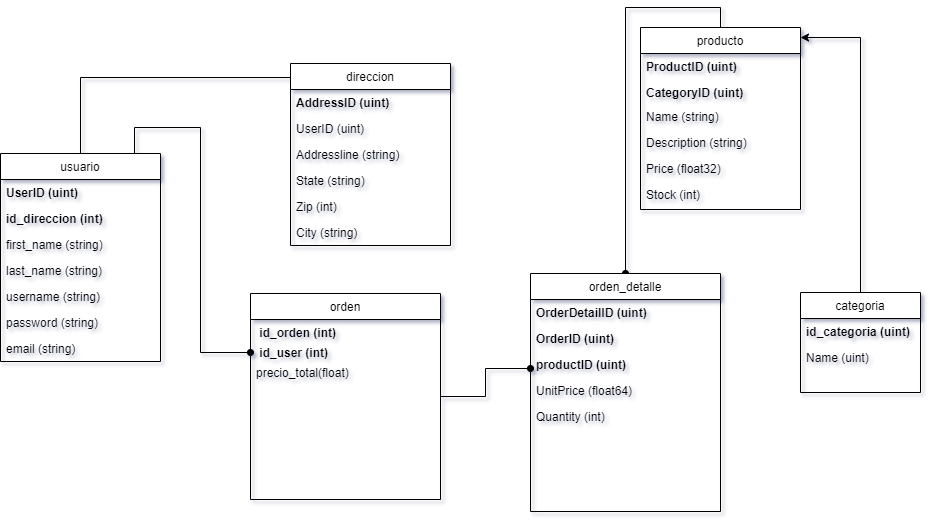

The diagram above was exported from draw.io. Its source (the exported page's mxGraphModel, read from the mxfile embedded in the PNG):
<mxGraphModel dx="2207" dy="556" grid="1" gridSize="10" guides="1" tooltips="1" connect="1" arrows="1" fold="1" page="1" pageScale="1" pageWidth="827" pageHeight="1169" math="0" shadow="1">
  <root>
    <mxCell id="WIyWlLk6GJQsqaUBKTNV-0" />
    <mxCell id="WIyWlLk6GJQsqaUBKTNV-1" parent="WIyWlLk6GJQsqaUBKTNV-0" />
    <mxCell id="scHDYRTWn3SwVDIS4aSU-0" value="usuario&#10;" style="swimlane;fontStyle=0;align=center;verticalAlign=top;childLayout=stackLayout;horizontal=1;startSize=26;horizontalStack=0;resizeParent=1;resizeLast=0;collapsible=1;marginBottom=0;rounded=0;shadow=0;strokeWidth=1;" parent="WIyWlLk6GJQsqaUBKTNV-1" vertex="1">
      <mxGeometry x="-260" y="346" width="160" height="208" as="geometry">
        <mxRectangle x="340" y="380" width="170" height="26" as="alternateBounds" />
      </mxGeometry>
    </mxCell>
    <mxCell id="scHDYRTWn3SwVDIS4aSU-28" value="UserID (uint)" style="text;strokeColor=none;fillColor=none;align=left;verticalAlign=top;spacingLeft=4;spacingRight=4;overflow=hidden;rotatable=0;points=[[0,0.5],[1,0.5]];portConstraint=eastwest;fontStyle=1" parent="scHDYRTWn3SwVDIS4aSU-0" vertex="1">
      <mxGeometry y="26" width="160" height="26" as="geometry" />
    </mxCell>
    <mxCell id="pseL2BLAkBUF3DQmcUc9-4" value="id_direccion (int)" style="text;strokeColor=none;fillColor=none;align=left;verticalAlign=top;spacingLeft=4;spacingRight=4;overflow=hidden;rotatable=0;points=[[0,0.5],[1,0.5]];portConstraint=eastwest;whiteSpace=wrap;fontStyle=1;" parent="scHDYRTWn3SwVDIS4aSU-0" vertex="1">
      <mxGeometry y="52" width="160" height="26" as="geometry" />
    </mxCell>
    <mxCell id="pseL2BLAkBUF3DQmcUc9-19" value="first_name (string)" style="text;strokeColor=none;fillColor=none;align=left;verticalAlign=top;spacingLeft=4;spacingRight=4;overflow=hidden;rotatable=0;points=[[0,0.5],[1,0.5]];portConstraint=eastwest;" parent="scHDYRTWn3SwVDIS4aSU-0" vertex="1">
      <mxGeometry y="78" width="160" height="26" as="geometry" />
    </mxCell>
    <mxCell id="pseL2BLAkBUF3DQmcUc9-20" value="last_name (string)" style="text;strokeColor=none;fillColor=none;align=left;verticalAlign=top;spacingLeft=4;spacingRight=4;overflow=hidden;rotatable=0;points=[[0,0.5],[1,0.5]];portConstraint=eastwest;" parent="scHDYRTWn3SwVDIS4aSU-0" vertex="1">
      <mxGeometry y="104" width="160" height="26" as="geometry" />
    </mxCell>
    <mxCell id="scHDYRTWn3SwVDIS4aSU-1" value="username (string)" style="text;strokeColor=none;fillColor=none;align=left;verticalAlign=top;spacingLeft=4;spacingRight=4;overflow=hidden;rotatable=0;points=[[0,0.5],[1,0.5]];portConstraint=eastwest;whiteSpace=wrap;" parent="scHDYRTWn3SwVDIS4aSU-0" vertex="1">
      <mxGeometry y="130" width="160" height="26" as="geometry" />
    </mxCell>
    <mxCell id="scHDYRTWn3SwVDIS4aSU-2" value="password (string)" style="text;strokeColor=none;fillColor=none;align=left;verticalAlign=top;spacingLeft=4;spacingRight=4;overflow=hidden;rotatable=0;points=[[0,0.5],[1,0.5]];portConstraint=eastwest;" parent="scHDYRTWn3SwVDIS4aSU-0" vertex="1">
      <mxGeometry y="156" width="160" height="26" as="geometry" />
    </mxCell>
    <mxCell id="scHDYRTWn3SwVDIS4aSU-3" value="email (string)" style="text;strokeColor=none;fillColor=none;align=left;verticalAlign=top;spacingLeft=4;spacingRight=4;overflow=hidden;rotatable=0;points=[[0,0.5],[1,0.5]];portConstraint=eastwest;" parent="scHDYRTWn3SwVDIS4aSU-0" vertex="1">
      <mxGeometry y="182" width="160" height="26" as="geometry" />
    </mxCell>
    <mxCell id="scHDYRTWn3SwVDIS4aSU-5" value="direccion" style="swimlane;fontStyle=0;align=center;verticalAlign=top;childLayout=stackLayout;horizontal=1;startSize=26;horizontalStack=0;resizeParent=1;resizeLast=0;collapsible=1;marginBottom=0;rounded=0;shadow=0;strokeWidth=1;" parent="WIyWlLk6GJQsqaUBKTNV-1" vertex="1">
      <mxGeometry x="30" y="256" width="160" height="182" as="geometry">
        <mxRectangle x="340" y="380" width="170" height="26" as="alternateBounds" />
      </mxGeometry>
    </mxCell>
    <mxCell id="scHDYRTWn3SwVDIS4aSU-27" value="AddressID (uint)" style="text;strokeColor=none;fillColor=none;align=left;verticalAlign=top;spacingLeft=4;spacingRight=4;overflow=hidden;rotatable=0;points=[[0,0.5],[1,0.5]];portConstraint=eastwest;fontStyle=1;" parent="scHDYRTWn3SwVDIS4aSU-5" vertex="1">
      <mxGeometry y="26" width="160" height="26" as="geometry" />
    </mxCell>
    <mxCell id="cQJYbkjviFcAs5GJBeIi-0" value="UserID (uint)" style="text;strokeColor=none;fillColor=none;align=left;verticalAlign=top;spacingLeft=4;spacingRight=4;overflow=hidden;rotatable=0;points=[[0,0.5],[1,0.5]];portConstraint=eastwest;" vertex="1" parent="scHDYRTWn3SwVDIS4aSU-5">
      <mxGeometry y="52" width="160" height="26" as="geometry" />
    </mxCell>
    <mxCell id="scHDYRTWn3SwVDIS4aSU-6" value="Addressline (string)" style="text;strokeColor=none;fillColor=none;align=left;verticalAlign=top;spacingLeft=4;spacingRight=4;overflow=hidden;rotatable=0;points=[[0,0.5],[1,0.5]];portConstraint=eastwest;" parent="scHDYRTWn3SwVDIS4aSU-5" vertex="1">
      <mxGeometry y="78" width="160" height="26" as="geometry" />
    </mxCell>
    <mxCell id="scHDYRTWn3SwVDIS4aSU-7" value="State (string)" style="text;strokeColor=none;fillColor=none;align=left;verticalAlign=top;spacingLeft=4;spacingRight=4;overflow=hidden;rotatable=0;points=[[0,0.5],[1,0.5]];portConstraint=eastwest;" parent="scHDYRTWn3SwVDIS4aSU-5" vertex="1">
      <mxGeometry y="104" width="160" height="26" as="geometry" />
    </mxCell>
    <mxCell id="scHDYRTWn3SwVDIS4aSU-8" value="Zip (int)" style="text;strokeColor=none;fillColor=none;align=left;verticalAlign=top;spacingLeft=4;spacingRight=4;overflow=hidden;rotatable=0;points=[[0,0.5],[1,0.5]];portConstraint=eastwest;" parent="scHDYRTWn3SwVDIS4aSU-5" vertex="1">
      <mxGeometry y="130" width="160" height="26" as="geometry" />
    </mxCell>
    <mxCell id="scHDYRTWn3SwVDIS4aSU-9" value="City (string)" style="text;strokeColor=none;fillColor=none;align=left;verticalAlign=top;spacingLeft=4;spacingRight=4;overflow=hidden;rotatable=0;points=[[0,0.5],[1,0.5]];portConstraint=eastwest;" parent="scHDYRTWn3SwVDIS4aSU-5" vertex="1">
      <mxGeometry y="156" width="160" height="26" as="geometry" />
    </mxCell>
    <mxCell id="scHDYRTWn3SwVDIS4aSU-33" style="edgeStyle=orthogonalEdgeStyle;rounded=0;orthogonalLoop=1;jettySize=auto;html=1;endArrow=oval;endFill=1;" parent="WIyWlLk6GJQsqaUBKTNV-1" source="scHDYRTWn3SwVDIS4aSU-10" edge="1">
      <mxGeometry relative="1" as="geometry">
        <mxPoint x="270" y="561" as="targetPoint" />
      </mxGeometry>
    </mxCell>
    <mxCell id="scHDYRTWn3SwVDIS4aSU-10" value="orden" style="swimlane;fontStyle=0;align=center;verticalAlign=top;childLayout=stackLayout;horizontal=1;startSize=26;horizontalStack=0;resizeParent=1;resizeLast=0;collapsible=1;marginBottom=0;rounded=0;shadow=0;strokeWidth=1;" parent="WIyWlLk6GJQsqaUBKTNV-1" vertex="1">
      <mxGeometry x="-10" y="486" width="190" height="206" as="geometry">
        <mxRectangle x="330" y="360" width="170" height="26" as="alternateBounds" />
      </mxGeometry>
    </mxCell>
    <mxCell id="G48LCQfD-dAsrL7twb0o-0" value="&amp;nbsp;id_orden&amp;nbsp;&lt;span&gt;(int)&lt;/span&gt;" style="text;html=1;align=left;verticalAlign=top;resizable=0;points=[];autosize=1;strokeColor=none;fillColor=none;spacingLeft=4;spacingRight=4;fontStyle=1;" parent="scHDYRTWn3SwVDIS4aSU-10" vertex="1">
      <mxGeometry y="26" width="190" height="20" as="geometry" />
    </mxCell>
    <mxCell id="pseL2BLAkBUF3DQmcUc9-1" value="&amp;nbsp;id_user&amp;nbsp;&lt;span&gt;(int)&lt;/span&gt;" style="text;html=1;align=left;verticalAlign=top;resizable=0;points=[];autosize=1;strokeColor=none;fillColor=none;spacingLeft=4;spacingRight=4;fontStyle=1;" parent="scHDYRTWn3SwVDIS4aSU-10" vertex="1">
      <mxGeometry y="46" width="190" height="20" as="geometry" />
    </mxCell>
    <mxCell id="9HleiYAwGsdg8qgzHtoo-4" value="precio_total(float)" style="text;html=1;align=left;verticalAlign=top;resizable=0;points=[];autosize=1;strokeColor=none;fillColor=none;spacingLeft=4;spacingRight=4;fontStyle=0;" parent="scHDYRTWn3SwVDIS4aSU-10" vertex="1">
      <mxGeometry y="66" width="190" height="20" as="geometry" />
    </mxCell>
    <mxCell id="scHDYRTWn3SwVDIS4aSU-21" value="producto" style="swimlane;fontStyle=0;align=center;verticalAlign=top;childLayout=stackLayout;horizontal=1;startSize=26;horizontalStack=0;resizeParent=1;resizeLast=0;collapsible=1;marginBottom=0;rounded=0;shadow=0;strokeWidth=1;" parent="WIyWlLk6GJQsqaUBKTNV-1" vertex="1">
      <mxGeometry x="380" y="220" width="160" height="182" as="geometry">
        <mxRectangle x="340" y="380" width="170" height="26" as="alternateBounds" />
      </mxGeometry>
    </mxCell>
    <mxCell id="scHDYRTWn3SwVDIS4aSU-25" value="ProductID (uint)" style="text;strokeColor=none;fillColor=none;align=left;verticalAlign=top;spacingLeft=4;spacingRight=4;overflow=hidden;rotatable=0;points=[[0,0.5],[1,0.5]];portConstraint=eastwest;fontStyle=1;" parent="scHDYRTWn3SwVDIS4aSU-21" vertex="1">
      <mxGeometry y="26" width="160" height="26" as="geometry" />
    </mxCell>
    <mxCell id="pseL2BLAkBUF3DQmcUc9-17" value="CategoryID (uint)" style="text;strokeColor=none;fillColor=none;align=left;verticalAlign=top;spacingLeft=4;spacingRight=4;overflow=hidden;rotatable=0;points=[[0,0.5],[1,0.5]];portConstraint=eastwest;fontStyle=1;" parent="scHDYRTWn3SwVDIS4aSU-21" vertex="1">
      <mxGeometry y="52" width="160" height="24" as="geometry" />
    </mxCell>
    <mxCell id="scHDYRTWn3SwVDIS4aSU-22" value="Name (string)&#10;" style="text;strokeColor=none;fillColor=none;align=left;verticalAlign=top;spacingLeft=4;spacingRight=4;overflow=hidden;rotatable=0;points=[[0,0.5],[1,0.5]];portConstraint=eastwest;fontStyle=0" parent="scHDYRTWn3SwVDIS4aSU-21" vertex="1">
      <mxGeometry y="76" width="160" height="26" as="geometry" />
    </mxCell>
    <mxCell id="scHDYRTWn3SwVDIS4aSU-23" value="Description (string)" style="text;strokeColor=none;fillColor=none;align=left;verticalAlign=top;spacingLeft=4;spacingRight=4;overflow=hidden;rotatable=0;points=[[0,0.5],[1,0.5]];portConstraint=eastwest;" parent="scHDYRTWn3SwVDIS4aSU-21" vertex="1">
      <mxGeometry y="102" width="160" height="26" as="geometry" />
    </mxCell>
    <mxCell id="scHDYRTWn3SwVDIS4aSU-24" value="Price (float32)" style="text;strokeColor=none;fillColor=none;align=left;verticalAlign=top;spacingLeft=4;spacingRight=4;overflow=hidden;rotatable=0;points=[[0,0.5],[1,0.5]];portConstraint=eastwest;" parent="scHDYRTWn3SwVDIS4aSU-21" vertex="1">
      <mxGeometry y="128" width="160" height="26" as="geometry" />
    </mxCell>
    <mxCell id="pseL2BLAkBUF3DQmcUc9-16" value="Stock (int)" style="text;strokeColor=none;fillColor=none;align=left;verticalAlign=top;spacingLeft=4;spacingRight=4;overflow=hidden;rotatable=0;points=[[0,0.5],[1,0.5]];portConstraint=eastwest;" parent="scHDYRTWn3SwVDIS4aSU-21" vertex="1">
      <mxGeometry y="154" width="160" height="26" as="geometry" />
    </mxCell>
    <mxCell id="scHDYRTWn3SwVDIS4aSU-26" style="edgeStyle=orthogonalEdgeStyle;rounded=0;orthogonalLoop=1;jettySize=auto;html=1;exitX=0.5;exitY=0;exitDx=0;exitDy=0;entryX=0;entryY=0.077;entryDx=0;entryDy=0;entryPerimeter=0;endArrow=none;endFill=0;" parent="WIyWlLk6GJQsqaUBKTNV-1" source="scHDYRTWn3SwVDIS4aSU-0" target="scHDYRTWn3SwVDIS4aSU-5" edge="1">
      <mxGeometry relative="1" as="geometry">
        <Array as="points">
          <mxPoint x="-180" y="270" />
        </Array>
      </mxGeometry>
    </mxCell>
    <mxCell id="scHDYRTWn3SwVDIS4aSU-29" style="edgeStyle=orthogonalEdgeStyle;rounded=0;orthogonalLoop=1;jettySize=auto;html=1;endArrow=none;endFill=0;startArrow=oval;startFill=1;" parent="WIyWlLk6GJQsqaUBKTNV-1" target="scHDYRTWn3SwVDIS4aSU-0" edge="1">
      <mxGeometry relative="1" as="geometry">
        <mxPoint x="-10" y="545" as="sourcePoint" />
        <Array as="points">
          <mxPoint x="-60" y="545" />
          <mxPoint x="-60" y="320" />
          <mxPoint x="-126" y="320" />
        </Array>
      </mxGeometry>
    </mxCell>
    <mxCell id="G48LCQfD-dAsrL7twb0o-1" value="categoria" style="swimlane;fontStyle=0;align=center;verticalAlign=top;childLayout=stackLayout;horizontal=1;startSize=26;horizontalStack=0;resizeParent=1;resizeLast=0;collapsible=1;marginBottom=0;rounded=0;shadow=0;strokeWidth=1;" parent="WIyWlLk6GJQsqaUBKTNV-1" vertex="1">
      <mxGeometry x="540" y="485" width="120" height="100" as="geometry">
        <mxRectangle x="340" y="380" width="170" height="26" as="alternateBounds" />
      </mxGeometry>
    </mxCell>
    <mxCell id="G48LCQfD-dAsrL7twb0o-2" value="id_categoria (uint)" style="text;strokeColor=none;fillColor=none;align=left;verticalAlign=top;spacingLeft=4;spacingRight=4;overflow=hidden;rotatable=0;points=[[0,0.5],[1,0.5]];portConstraint=eastwest;fontStyle=1;" parent="G48LCQfD-dAsrL7twb0o-1" vertex="1">
      <mxGeometry y="26" width="120" height="26" as="geometry" />
    </mxCell>
    <mxCell id="G48LCQfD-dAsrL7twb0o-3" value="Name (uint)" style="text;strokeColor=none;fillColor=none;align=left;verticalAlign=top;spacingLeft=4;spacingRight=4;overflow=hidden;rotatable=0;points=[[0,0.5],[1,0.5]];portConstraint=eastwest;" parent="G48LCQfD-dAsrL7twb0o-1" vertex="1">
      <mxGeometry y="52" width="120" height="28" as="geometry" />
    </mxCell>
    <mxCell id="pseL2BLAkBUF3DQmcUc9-0" style="edgeStyle=elbowEdgeStyle;rounded=0;orthogonalLoop=1;jettySize=auto;html=1;exitX=0.5;exitY=0;exitDx=0;exitDy=0;startArrow=oval;startFill=1;endArrow=none;endFill=0;entryX=0.5;entryY=0;entryDx=0;entryDy=0;" parent="WIyWlLk6GJQsqaUBKTNV-1" source="scHDYRTWn3SwVDIS4aSU-36" target="scHDYRTWn3SwVDIS4aSU-21" edge="1">
      <mxGeometry relative="1" as="geometry">
        <mxPoint x="535" y="660" as="sourcePoint" />
        <mxPoint x="370" y="310" as="targetPoint" />
        <Array as="points">
          <mxPoint x="340" y="200" />
          <mxPoint x="290" y="350" />
        </Array>
      </mxGeometry>
    </mxCell>
    <mxCell id="scHDYRTWn3SwVDIS4aSU-36" value="orden_detalle" style="swimlane;fontStyle=0;align=center;verticalAlign=top;childLayout=stackLayout;horizontal=1;startSize=26;horizontalStack=0;resizeParent=1;resizeLast=0;collapsible=1;marginBottom=0;rounded=0;shadow=0;strokeWidth=1;" parent="WIyWlLk6GJQsqaUBKTNV-1" vertex="1">
      <mxGeometry x="270" y="466" width="190" height="238" as="geometry">
        <mxRectangle x="340" y="380" width="170" height="26" as="alternateBounds" />
      </mxGeometry>
    </mxCell>
    <mxCell id="pseL2BLAkBUF3DQmcUc9-2" value="OrderDetailID (uint)" style="text;strokeColor=none;fillColor=none;align=left;verticalAlign=top;spacingLeft=4;spacingRight=4;overflow=hidden;rotatable=0;points=[[0,0.5],[1,0.5]];portConstraint=eastwest;fontStyle=1;" parent="scHDYRTWn3SwVDIS4aSU-36" vertex="1">
      <mxGeometry y="26" width="190" height="26" as="geometry" />
    </mxCell>
    <mxCell id="pseL2BLAkBUF3DQmcUc9-15" value="OrderID (uint)" style="text;strokeColor=none;fillColor=none;align=left;verticalAlign=top;spacingLeft=4;spacingRight=4;overflow=hidden;rotatable=0;points=[[0,0.5],[1,0.5]];portConstraint=eastwest;fontStyle=1;" parent="scHDYRTWn3SwVDIS4aSU-36" vertex="1">
      <mxGeometry y="52" width="190" height="26" as="geometry" />
    </mxCell>
    <mxCell id="pseL2BLAkBUF3DQmcUc9-3" value="productID (uint)" style="text;strokeColor=none;fillColor=none;align=left;verticalAlign=top;spacingLeft=4;spacingRight=4;overflow=hidden;rotatable=0;points=[[0,0.5],[1,0.5]];portConstraint=eastwest;fontStyle=1;" parent="scHDYRTWn3SwVDIS4aSU-36" vertex="1">
      <mxGeometry y="78" width="190" height="26" as="geometry" />
    </mxCell>
    <mxCell id="scHDYRTWn3SwVDIS4aSU-13" value="UnitPrice (float64)" style="text;strokeColor=none;fillColor=none;align=left;verticalAlign=top;spacingLeft=4;spacingRight=4;overflow=hidden;rotatable=0;points=[[0,0.5],[1,0.5]];portConstraint=eastwest;" parent="scHDYRTWn3SwVDIS4aSU-36" vertex="1">
      <mxGeometry y="104" width="190" height="26" as="geometry" />
    </mxCell>
    <mxCell id="scHDYRTWn3SwVDIS4aSU-12" value="Quantity (int)" style="text;strokeColor=none;fillColor=none;align=left;verticalAlign=top;spacingLeft=4;spacingRight=4;overflow=hidden;rotatable=0;points=[[0,0.5],[1,0.5]];portConstraint=eastwest;" parent="scHDYRTWn3SwVDIS4aSU-36" vertex="1">
      <mxGeometry y="130" width="190" height="26" as="geometry" />
    </mxCell>
    <mxCell id="cQJYbkjviFcAs5GJBeIi-1" style="edgeStyle=orthogonalEdgeStyle;rounded=0;orthogonalLoop=1;jettySize=auto;html=1;entryX=1;entryY=0.055;entryDx=0;entryDy=0;entryPerimeter=0;exitX=0.5;exitY=0;exitDx=0;exitDy=0;" edge="1" parent="WIyWlLk6GJQsqaUBKTNV-1" source="G48LCQfD-dAsrL7twb0o-1" target="scHDYRTWn3SwVDIS4aSU-21">
      <mxGeometry relative="1" as="geometry">
        <mxPoint x="470" y="420" as="sourcePoint" />
        <Array as="points">
          <mxPoint x="600" y="230" />
        </Array>
      </mxGeometry>
    </mxCell>
  </root>
</mxGraphModel>